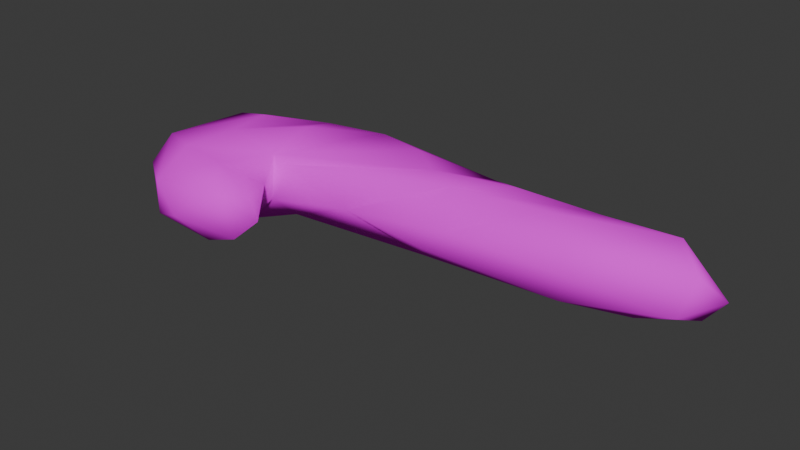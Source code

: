 # Source: Pancreas.blend  (saved by Blender 5.1.30; exported with 4.5.12 LTS)
import bpy
from mathutils import Matrix  # noqa: F401  (used for matrix-valued properties, if any)

bpy.ops.wm.read_factory_settings(use_empty=True)
scene = bpy.context.scene
scene.name = 'Scene'

# ---- collections
col_collection = bpy.data.collections.new('Collection'); scene.collection.children.link(col_collection)

# ---- images (referenced by path relative to the original .blend; pixels are not part of the script)
import os
ASSET_DIR = os.environ.get("B2B_ASSET_DIR", "")  # directory of the original .blend (textures are referenced by path, not embedded)
HERE = os.path.dirname(os.path.abspath(__file__))  # packed textures are extracted next to this script under _unpacked/

def load_image(name, relpath, width, height, colorspace="sRGB"):
    """Load a texture the original file referenced (path relative to the .blend, or extracted next to this script)."""
    p = next((c for c in (os.path.join(HERE, relpath), os.path.join(ASSET_DIR, relpath)) if relpath and os.path.exists(c)), "")
    if p:
        img = bpy.data.images.load(p, check_existing=True)
        img.name = name
    else:  # same state as the original file: an image datablock whose file is absent (Cycles renders it pink)
        img = bpy.data.images.new(name, width, height)
        img.source = "FILE"
        img.filepath = "//" + (relpath or name)
    img.colorspace_settings.name = colorspace
    return img
img_pancreas_psd = load_image('Pancreas.psd', 'Pancreas.psd', 1024, 1024, 'sRGB')

# ---- materials (node trees are filled in below, after node groups)
mat_pancreas = bpy.data.materials.new('Pancreas')
mat_pancreas.diffuse_color = (0.5882, 0.5882, 0.5882, 1.0)
mat_pancreas.roughness = 0.8586
mat_pancreas.specular_intensity = 0.0

# ---- material node trees
mat_pancreas.use_nodes = True; mat_pancreas.node_tree.nodes.clear()
_N = mat_pancreas.node_tree.nodes; _L = mat_pancreas.node_tree.links
n0 = _N.new('ShaderNodeBsdfPrincipled'); n0.name = 'Principled BSDF'; n0.location = (0, 300)
n0.inputs[2].default_value = 0.8586
n0.inputs[13].default_value = 0.0
n0.inputs[14].default_value = (0.9, 0.9, 0.9, 1.0)
n0.inputs[27].default_value = (0.0, 0.0, 0.0, 1.0)
n1 = _N.new('ShaderNodeOutputMaterial'); n1.name = 'Material Output'; n1.location = (280, 300)
n2 = _N.new('ShaderNodeTexImage'); n2.name = 'Image Texture'; n2.location = (-480, 300)
n2.image = img_pancreas_psd
_L.new(n2.outputs[0], n0.inputs[0])
_L.new(n0.outputs[0], n1.inputs[0])
n1.is_active_output = True

# ---- world
world_world = bpy.data.worlds.new('World'); scene.world = world_world
world_world.use_nodes = True; world_world.node_tree.nodes.clear()
_N = world_world.node_tree.nodes; _L = world_world.node_tree.links
n0 = _N.new('ShaderNodeOutputWorld'); n0.name = 'World Output'; n0.location = (200, 100)
n1 = _N.new('ShaderNodeBackground'); n1.name = 'Background'; n1.location = (-200, 100)
n1.inputs[0].default_value = (0.05088, 0.05088, 0.05088, 1.0)
_L.new(n1.outputs[0], n0.inputs[0])
n0.is_active_output = True
world_world.color = (0.05088, 0.05088, 0.05088)
world_world.sun_shadow_jitter_overblur = 0.0

# ---- meshes
me_pancreas = bpy.data.meshes.new('Pancreas')
me_pancreas.from_pydata([(12.22, 2.716, -3.082), (-5.824, 0.9415, -2.874), (-4.584, 1.431, -3.677), (-6.12, 2.821, 4.823), (14.66, 1.909, -2.379), (-3.45, 3.051, 4.506), (4.181, 3.71, -0.5867), (4.395, 3.011, -3.38), (-3.693, 0.2137, -2.283), (-1.282, 2.024, -4.076), (-2.414, 1.228, 4.259), (-4.264, 3.544, 3.068), (-6.333, 1.274, 4.668), (-5.935, 3.788, 0.7894), (1.064, 3.625, -2.704), (9.56, 3.54, -2.462), (12.76, 3.708, -2.393), (-0.258, 0.2653, -1.287), (8.024, 0.6397, -2.424), (11.57, 0.401, -1.735), (-1.081, 3.597, -3.109), (10.73, 0.7284, -2.837), (7.962, 2.265, -3.384), (13.46, 1.406, -1.062), (4.93, 2.544, 0.6101), (0.3683, 2.092, 0.8967), (-2.228, 2.982, 3.658), (-3.742, 0.8196, 4.405), (-4.005, 3.388, -2.95), (-8.344, 1.444, -1.889), (-6.115, 3.806, -1.124), (-3.574, 3.908, -1.094), (2.927, 3.8, -1.235), (9.35, 3.106, -0.1462), (6.203, 3.721, -2.117), (8.235, 3.745, -1.111), (-8.306, 0.9134, 2.355), (-8.75, 0.8449, 0.3826), (-3.089, 0.5509, 0.2205), (-5.127, 0.2747, 1.87), (-6.373, 0.1839, 0.0466), (0.3904, 0.5781, -3.024), (3.213, 0.3934, -2.145), (3.31, 0.686, -0.1931), (9.356, 0.9173, -0.2692), (13.95, 1.065, -2.06), (-8.584, 3.266, 1.932), (-8.926, 2.242, -0.9551), (-9.255, 1.864, 1.131), (4.627, 1.266, -3.441), (13.13, 1.676, -2.851), (13.91, 2.889, -1.552), (9.863, 2.195, 0.09064), (3.899, 1.497, 0.6293), (-2.65, 3.137, 0.8838), (-3.156, 1.682, 1.458), (-4.986, 1.693, 4.997), (-3.468, 3.426, 0.9411), (-6.034, 3.825, 3.198), (-8.674, 2.29, 3.003), (-7.526, 0.9863, 3.594), (-5.698, 0.1658, 2.593), (-4.079, 0.6124, 1.929), (-3.07, 2.505, 1.915), (-1.678, 1.989, 3.664), (-7.179, 3.082, -2.539), (-8.142, 3.219, -1.687), (-5.561, 2.472, -3.41), (-7.439, 0.6618, -1.556), (-7.028, 2.258, -2.981), (-7.053, 1.927, -2.879)], [], [(46, 13, 30), (13, 57, 31), (13, 31, 28), (28, 30, 13), (30, 66, 46), (32, 57, 54), (54, 6, 32), (14, 20, 57), (57, 32, 14), (31, 57, 20), (20, 28, 31), (24, 33, 35), (35, 6, 24), (15, 7, 34), (15, 34, 6), (6, 35, 15), (32, 34, 7), (14, 32, 7), (32, 6, 34), (35, 33, 16), (51, 16, 33), (15, 16, 0), (35, 16, 15), (36, 37, 68), (40, 39, 36), (36, 68, 40), (37, 29, 68), (38, 40, 8), (68, 1, 8), (40, 68, 8), (39, 40, 38), (38, 55, 39), (8, 17, 38), (41, 17, 8), (41, 42, 17), (42, 43, 17), (38, 17, 43), (43, 42, 18), (42, 41, 49), (49, 18, 42), (44, 43, 19), (44, 19, 23), (18, 19, 43), (21, 19, 18), (50, 45, 19), (50, 19, 21), (19, 45, 23), (48, 59, 46), (47, 48, 46), (46, 66, 47), (29, 37, 48), (48, 47, 29), (37, 36, 48), (48, 36, 59), (7, 9, 20), (20, 14, 7), (49, 41, 9), (49, 9, 7), (41, 8, 2), (2, 9, 41), (7, 15, 22), (7, 22, 49), (21, 18, 22), (49, 22, 18), (22, 15, 0), (50, 21, 0), (0, 21, 22), (0, 16, 4), (4, 50, 0), (51, 4, 16), (23, 4, 51), (23, 45, 4), (50, 4, 45), (52, 23, 51), (51, 33, 52), (23, 52, 44), (24, 52, 33), (25, 24, 6), (24, 25, 53), (43, 44, 53), (52, 24, 53), (53, 44, 52), (25, 6, 54), (55, 25, 54), (25, 55, 38), (38, 43, 25), (53, 25, 43), (5, 64, 26), (64, 5, 10), (3, 56, 5), (56, 10, 5), (10, 56, 27), (58, 57, 13), (58, 11, 57), (13, 46, 58), (3, 58, 46), (60, 59, 36), (60, 12, 59), (12, 3, 59), (36, 61, 60), (36, 39, 61), (39, 55, 62), (10, 27, 61), (61, 62, 10), (61, 39, 62), (61, 12, 60), (62, 55, 63), (55, 54, 57), (55, 57, 63), (63, 57, 11), (63, 11, 26), (64, 63, 26), (62, 63, 64), (26, 11, 5), (11, 58, 3), (3, 5, 11), (56, 3, 12), (12, 61, 27), (27, 56, 12), (64, 10, 62), (66, 30, 65), (28, 65, 30), (65, 28, 67), (70, 69, 67), (67, 69, 65), (9, 28, 20), (28, 9, 67), (2, 67, 9), (67, 1, 70), (1, 67, 2), (2, 8, 1), (29, 1, 68), (29, 70, 1), (66, 29, 47), (29, 65, 69), (69, 70, 29), (65, 29, 66), (3, 46, 59)])
me_pancreas.polygons.foreach_set('use_smooth', [True] * 138)
_uv = me_pancreas.uv_layers.new(name='uvSet1')
_uv.uv.foreach_set('vector', [0.3615, 0.4799, 0.355, 0.5699, 0.2901, 0.5643, 0.355, 0.5699, 0.3487, 0.6937, 0.2989, 0.6622, 0.355, 0.5699, 0.2989, 0.6622, 0.236, 0.6581, 0.236, 0.6581, 0.2901, 0.5643, 0.355, 0.5699, 0.2901, 0.5643, 0.2862, 0.498, 0.3615, 0.4799, 0.3181, 0.8699, 0.3487, 0.6937, 0.3738, 0.6791, 0.3738, 0.6791, 0.3524, 0.8876, 0.3181, 0.8699, 0.2602, 0.8439, 0.2502, 0.759, 0.3487, 0.6937, 0.3487, 0.6937, 0.3181, 0.8699, 0.2602, 0.8439, 0.2989, 0.6622, 0.3487, 0.6937, 0.2502, 0.759, 0.2502, 0.759, 0.236, 0.6581, 0.2989, 0.6622, 0.7088, 0.5762, 0.7096, 0.7307, 0.6768, 0.6923, 0.6768, 0.6923, 0.6807, 0.5365, 0.7088, 0.5762, 0.6339, 0.7459, 0.5861, 0.5351, 0.6309, 0.6164, 0.6339, 0.7459, 0.6309, 0.6164, 0.6807, 0.5365, 0.6807, 0.5365, 0.6768, 0.6923, 0.6339, 0.7459, 0.6402, 0.5004, 0.6309, 0.6164, 0.5861, 0.5351, 0.6007, 0.4856, 0.6402, 0.5004, 0.5861, 0.5351, 0.6402, 0.5004, 0.6807, 0.5365, 0.6309, 0.6164, 0.6768, 0.6923, 0.7096, 0.7307, 0.6582, 0.8555, 0.6812, 0.8936, 0.6582, 0.8555, 0.7096, 0.7307, 0.6339, 0.7459, 0.6582, 0.8555, 0.6328, 0.8376, 0.6768, 0.6923, 0.6582, 0.8555, 0.6339, 0.7459, 0.0366, 0.486, 0.1046, 0.477, 0.153, 0.5208, 0.08762, 0.553, 0.04166, 0.5624, 0.0366, 0.486, 0.0366, 0.486, 0.153, 0.5208, 0.08762, 0.553, 0.1046, 0.477, 0.1522, 0.4874, 0.153, 0.5208, 0.0771, 0.6744, 0.08762, 0.553, 0.1654, 0.6617, 0.153, 0.5208, 0.1691, 0.5671, 0.1654, 0.6617, 0.08762, 0.553, 0.153, 0.5208, 0.1654, 0.6617, 0.04166, 0.5624, 0.08762, 0.553, 0.0771, 0.6744, 0.0771, 0.6744, 0.05229, 0.6429, 0.04166, 0.5624, 0.1654, 0.6617, 0.09973, 0.7716, 0.0771, 0.6744, 0.1733, 0.8167, 0.09973, 0.7716, 0.1654, 0.6617, 0.1733, 0.8167, 0.1355, 0.889, 0.09973, 0.7716, 0.1355, 0.889, 0.06479, 0.8605, 0.09973, 0.7716, 0.0771, 0.6744, 0.09973, 0.7716, 0.06479, 0.8605, 0.4596, 0.5242, 0.5152, 0.5129, 0.5051, 0.6839, 0.5152, 0.5129, 0.5612, 0.4885, 0.5543, 0.5246, 0.5543, 0.5246, 0.5051, 0.6839, 0.5152, 0.5129, 0.4272, 0.7459, 0.4596, 0.5242, 0.4696, 0.8082, 0.4272, 0.7459, 0.4696, 0.8082, 0.4419, 0.8538, 0.5051, 0.6839, 0.4696, 0.8082, 0.4596, 0.5242, 0.5046, 0.7923, 0.4696, 0.8082, 0.5051, 0.6839, 0.501, 0.8563, 0.4679, 0.8998, 0.4696, 0.8082, 0.501, 0.8563, 0.4696, 0.8082, 0.5046, 0.7923, 0.4696, 0.8082, 0.4679, 0.8998, 0.4419, 0.8538, 0.7797, 0.5321, 0.7348, 0.5176, 0.7545, 0.492, 0.8548, 0.5274, 0.7797, 0.5321, 0.7545, 0.492, 0.7545, 0.492, 0.8573, 0.4912, 0.8548, 0.5274, 0.8602, 0.5684, 0.8048, 0.5697, 0.7797, 0.5321, 0.7797, 0.5321, 0.8548, 0.5274, 0.8602, 0.5684, 0.8048, 0.5697, 0.7418, 0.5646, 0.7797, 0.5321, 0.7797, 0.5321, 0.7418, 0.5646, 0.7348, 0.5176, 0.8441, 0.2266, 0.7041, 0.2534, 0.6817, 0.2114, 0.6817, 0.2114, 0.8141, 0.206, 0.8441, 0.2266, 0.865, 0.281, 0.7778, 0.3156, 0.7041, 0.2534, 0.865, 0.281, 0.7041, 0.2534, 0.8441, 0.2266, 0.7778, 0.3156, 0.6864, 0.3181, 0.5695, 0.2824, 0.5695, 0.2824, 0.7041, 0.2534, 0.7778, 0.3156, 0.6478, 0.03743, 0.845, 0.02801, 0.7787, 0.06528, 0.6478, 0.03743, 0.7787, 0.06528, 0.6489, 0.09116, 0.8841, 0.1114, 0.7367, 0.1106, 0.7787, 0.06528, 0.6489, 0.09116, 0.7787, 0.06528, 0.7367, 0.1106, 0.7787, 0.06528, 0.845, 0.02801, 0.9248, 0.0479, 0.9653, 0.08082, 0.8841, 0.1114, 0.9248, 0.0479, 0.9248, 0.0479, 0.8841, 0.1114, 0.7787, 0.06528, 0.8832, 0.2041, 0.915, 0.2042, 0.9331, 0.2495, 0.9331, 0.2495, 0.8887, 0.2534, 0.8832, 0.2041, 0.95, 0.2193, 0.9331, 0.2495, 0.915, 0.2042, 0.9598, 0.2569, 0.9331, 0.2495, 0.95, 0.2193, 0.9598, 0.2569, 0.937, 0.2828, 0.9331, 0.2495, 0.8887, 0.2534, 0.9331, 0.2495, 0.937, 0.2828, 0.5486, 0.3922, 0.4104, 0.414, 0.388, 0.3747, 0.388, 0.3747, 0.563, 0.3555, 0.5486, 0.3922, 0.4104, 0.414, 0.5486, 0.3922, 0.5674, 0.4355, 0.7301, 0.3788, 0.5486, 0.3922, 0.563, 0.3555, 0.8071, 0.3889, 0.7301, 0.3788, 0.7795, 0.3469, 0.7301, 0.3788, 0.8071, 0.3889, 0.7731, 0.4207, 0.7634, 0.4443, 0.5674, 0.4355, 0.7731, 0.4207, 0.5486, 0.3922, 0.7301, 0.3788, 0.7731, 0.4207, 0.7731, 0.4207, 0.5674, 0.4355, 0.5486, 0.3922, 0.1417, 0.1112, 0.1297, 0.0277, 0.3249, 0.0669, 0.3459, 0.1237, 0.1417, 0.1112, 0.3249, 0.0669, 0.1417, 0.1112, 0.3459, 0.1237, 0.3098, 0.1699, 0.3098, 0.1699, 0.04021, 0.1746, 0.1417, 0.1112, 0.02454, 0.1334, 0.1417, 0.1112, 0.04021, 0.1746, 0.1394, 0.3092, 0.1052, 0.3348, 0.1078, 0.3158, 0.1052, 0.3348, 0.1394, 0.3092, 0.1194, 0.3464, 0.2151, 0.2974, 0.1833, 0.3387, 0.1394, 0.3092, 0.1833, 0.3387, 0.1194, 0.3464, 0.1394, 0.3092, 0.1194, 0.3464, 0.1833, 0.3387, 0.1464, 0.3656, 0.4752, 0.08911, 0.3824, 0.06284, 0.4723, 0.0501, 0.4752, 0.08911, 0.4039, 0.09194, 0.3824, 0.06284, 0.4723, 0.0501, 0.5338, 0.07957, 0.4752, 0.08911, 0.2151, 0.2974, 0.2039, 0.2218, 0.2684, 0.2199, 0.5153, 0.1136, 0.538, 0.1114, 0.5309, 0.135, 0.3051, 0.387, 0.2305, 0.355, 0.3365, 0.307, 0.2305, 0.355, 0.2151, 0.2974, 0.3365, 0.307, 0.5309, 0.135, 0.4648, 0.1269, 0.5153, 0.1136, 0.5309, 0.135, 0.4394, 0.1482, 0.4648, 0.1269, 0.4394, 0.1482, 0.3459, 0.1237, 0.3874, 0.1331, 0.1194, 0.3464, 0.1464, 0.3656, 0.197, 0.4424, 0.197, 0.4424, 0.07096, 0.4043, 0.1194, 0.3464, 0.197, 0.4424, 0.1131, 0.4348, 0.07096, 0.4043, 0.197, 0.4424, 0.2305, 0.355, 0.3051, 0.387, 0.3874, 0.1331, 0.3459, 0.1237, 0.3717, 0.1014, 0.3459, 0.1237, 0.3249, 0.0669, 0.3824, 0.06284, 0.3459, 0.1237, 0.3824, 0.06284, 0.3717, 0.1014, 0.3717, 0.1014, 0.3824, 0.06284, 0.4039, 0.09194, 0.04354, 0.3168, 0.1197, 0.2545, 0.1078, 0.3158, 0.1052, 0.3348, 0.04354, 0.3168, 0.1078, 0.3158, 0.07096, 0.4043, 0.04354, 0.3168, 0.1052, 0.3348, 0.1078, 0.3158, 0.1197, 0.2545, 0.1394, 0.3092, 0.1197, 0.2545, 0.2039, 0.2218, 0.2151, 0.2974, 0.2151, 0.2974, 0.1394, 0.3092, 0.1197, 0.2545, 0.1833, 0.3387, 0.2151, 0.2974, 0.2305, 0.355, 0.2305, 0.355, 0.197, 0.4424, 0.1464, 0.3656, 0.1464, 0.3656, 0.1833, 0.3387, 0.2305, 0.355, 0.1052, 0.3348, 0.1194, 0.3464, 0.07096, 0.4043, 0.4083, 0.2239, 0.4921, 0.1961, 0.4573, 0.2262, 0.5856, 0.2099, 0.4573, 0.2262, 0.4921, 0.1961, 0.4573, 0.2262, 0.5856, 0.2099, 0.5271, 0.245, 0.47, 0.2633, 0.4689, 0.2607, 0.5271, 0.245, 0.5271, 0.245, 0.4689, 0.2607, 0.4573, 0.2262, 0.7041, 0.2534, 0.5856, 0.2099, 0.6817, 0.2114, 0.5856, 0.2099, 0.7041, 0.2534, 0.5271, 0.245, 0.5695, 0.2824, 0.5271, 0.245, 0.7041, 0.2534, 0.5271, 0.245, 0.5121, 0.3103, 0.4678, 0.2658, 0.5121, 0.3103, 0.5271, 0.245, 0.5695, 0.2824, 0.5695, 0.2824, 0.54, 0.3248, 0.5121, 0.3103, 0.4076, 0.2876, 0.5121, 0.3103, 0.4341, 0.315, 0.4076, 0.2876, 0.4678, 0.2658, 0.5121, 0.3103, 0.4083, 0.2239, 0.4076, 0.2876, 0.3709, 0.2638, 0.4076, 0.2876, 0.4573, 0.2262, 0.4689, 0.2607, 0.4689, 0.2607, 0.4678, 0.2658, 0.4076, 0.2876, 0.4573, 0.2262, 0.4076, 0.2876, 0.4083, 0.2239, 0.5213, 0.097, 0.5338, 0.07957, 0.5163, 0.1522])
me_pancreas.materials.append(mat_pancreas)
me_pancreas.update()
me_pancreas.normals_split_custom_set([tuple(v) for v in zip(*[iter([-0.657, 0.7335, 0.1742, -0.03672, 0.9988, 0.03333, -0.05551, 0.985, -0.1635, -0.03672, 0.9988, 0.03333, 0.3246, 0.8678, 0.3763, 0.03914, 0.9974, -0.0607, -0.03672, 0.9988, 0.03333, 0.03914, 0.9974, -0.0607, -0.06493, 0.8049, -0.5899, -0.06493, 0.8049, -0.5899, -0.05551, 0.985, -0.1635, -0.03672, 0.9988, 0.03333, -0.05551, 0.985, -0.1635, -0.5951, 0.6655, -0.4505, -0.657, 0.7335, 0.1742, 0.01825, 0.9994, -0.03082, 0.3246, 0.8678, 0.3763, 0.1594, 0.4654, 0.8706, 0.1594, 0.4654, 0.8706, 0.07072, 0.8976, 0.4352, 0.01825, 0.9994, -0.03082, 0.03316, 0.9696, -0.2424, 0.001417, 0.8489, -0.5285, 0.3246, 0.8678, 0.3763, 0.3246, 0.8678, 0.3763, 0.01825, 0.9994, -0.03082, 0.03316, 0.9696, -0.2424, 0.03914, 0.9974, -0.0607, 0.3246, 0.8678, 0.3763, 0.001417, 0.8489, -0.5285, 0.001417, 0.8489, -0.5285, -0.06493, 0.8049, -0.5899, 0.03914, 0.9974, -0.0607, 0.04075, 0.3883, 0.9206, 0.1397, 0.6343, 0.7604, 0.04131, 0.9773, 0.208, 0.04131, 0.9773, 0.208, 0.07072, 0.8976, 0.4352, 0.04075, 0.3883, 0.9206, 0.005482, 0.8534, -0.5212, 0.03934, 0.5534, -0.832, -0.007924, 0.979, -0.2035, 0.005482, 0.8534, -0.5212, -0.007924, 0.979, -0.2035, 0.07072, 0.8976, 0.4352, 0.07072, 0.8976, 0.4352, 0.04131, 0.9773, 0.208, 0.005482, 0.8534, -0.5212, 0.01825, 0.9994, -0.03082, -0.007924, 0.979, -0.2035, 0.03934, 0.5534, -0.832, 0.03316, 0.9696, -0.2424, 0.01825, 0.9994, -0.03082, 0.03934, 0.5534, -0.832, 0.01825, 0.9994, -0.03082, 0.07072, 0.8976, 0.4352, -0.007924, 0.979, -0.2035, 0.04131, 0.9773, 0.208, 0.1397, 0.6343, 0.7604, 0.3241, 0.9009, -0.2887, 0.6567, 0.5734, 0.4898, 0.3241, 0.9009, -0.2887, 0.1397, 0.6343, 0.7604, 0.005482, 0.8534, -0.5212, 0.3241, 0.9009, -0.2887, 0.1382, 0.2351, -0.9621, 0.04131, 0.9773, 0.208, 0.3241, 0.9009, -0.2887, 0.005482, 0.8534, -0.5212, -0.6061, -0.741, 0.289, -0.6528, -0.7559, -0.05088, -0.3417, -0.8664, -0.3641, -0.1575, -0.9874, -0.01357, 0.1664, -0.9856, 0.0312, -0.6061, -0.741, 0.289, -0.6061, -0.741, 0.289, -0.3417, -0.8664, -0.3641, -0.1575, -0.9874, -0.01357, -0.6528, -0.7559, -0.05088, -0.7263, -0.3635, -0.5835, -0.3417, -0.8664, -0.3641, 0.1991, -0.9022, 0.3825, -0.1575, -0.9874, -0.01357, -0.06665, -0.9473, -0.3134, -0.3417, -0.8664, -0.3641, -0.2813, -0.6349, -0.7195, -0.06665, -0.9473, -0.3134, -0.1575, -0.9874, -0.01357, -0.3417, -0.8664, -0.3641, -0.06665, -0.9473, -0.3134, 0.1664, -0.9856, 0.0312, -0.1575, -0.9874, -0.01357, 0.1991, -0.9022, 0.3825, 0.1991, -0.9022, 0.3825, 0.6553, -0.3688, 0.6592, 0.1664, -0.9856, 0.0312, -0.06665, -0.9473, -0.3134, 0.04937, -0.9974, 0.05258, 0.1991, -0.9022, 0.3825, 0.03722, -0.8336, -0.5512, 0.04937, -0.9974, 0.05258, -0.06665, -0.9473, -0.3134, 0.03722, -0.8336, -0.5512, 0.0843, -0.9825, -0.1658, 0.04937, -0.9974, 0.05258, 0.0843, -0.9825, -0.1658, 0.04995, -0.8784, 0.4752, 0.04937, -0.9974, 0.05258, 0.1991, -0.9022, 0.3825, 0.04937, -0.9974, 0.05258, 0.04995, -0.8784, 0.4752, 0.04995, -0.8784, 0.4752, 0.0843, -0.9825, -0.1658, 0.002163, -0.8694, -0.4941, 0.0843, -0.9825, -0.1658, 0.03722, -0.8336, -0.5512, 0.07445, -0.4562, -0.8867, 0.07445, -0.4562, -0.8867, 0.002163, -0.8694, -0.4941, 0.0843, -0.9825, -0.1658, 0.1263, -0.6823, 0.7201, 0.04995, -0.8784, 0.4752, 0.2176, -0.9752, 0.03987, 0.1263, -0.6823, 0.7201, 0.2176, -0.9752, 0.03987, 0.4939, -0.3771, 0.7835, 0.002163, -0.8694, -0.4941, 0.2176, -0.9752, 0.03987, 0.04995, -0.8784, 0.4752, 0.06602, -0.6732, -0.7365, 0.2176, -0.9752, 0.03987, 0.002163, -0.8694, -0.4941, 0.1989, -0.3601, -0.9115, 0.5694, -0.8157, -0.1022, 0.2176, -0.9752, 0.03987, 0.1989, -0.3601, -0.9115, 0.2176, -0.9752, 0.03987, 0.06602, -0.6732, -0.7365, 0.2176, -0.9752, 0.03987, 0.5694, -0.8157, -0.1022, 0.4939, -0.3771, 0.7835, -0.9953, -0.07898, 0.05639, -0.807, 0.1266, 0.5769, -0.657, 0.7335, 0.1742, -0.9449, 0.1258, -0.3022, -0.9953, -0.07898, 0.05639, -0.657, 0.7335, 0.1742, -0.657, 0.7335, 0.1742, -0.5951, 0.6655, -0.4505, -0.9449, 0.1258, -0.3022, -0.7263, -0.3635, -0.5835, -0.6528, -0.7559, -0.05088, -0.9953, -0.07898, 0.05639, -0.9953, -0.07898, 0.05639, -0.9449, 0.1258, -0.3022, -0.7263, -0.3635, -0.5835, -0.6528, -0.7559, -0.05088, -0.6061, -0.741, 0.289, -0.9953, -0.07898, 0.05639, -0.9953, -0.07898, 0.05639, -0.6061, -0.741, 0.289, -0.807, 0.1266, 0.5769, 0.03934, 0.5534, -0.832, -0.02425, -0.0337, -0.9991, 0.001417, 0.8489, -0.5285, 0.001417, 0.8489, -0.5285, 0.03316, 0.9696, -0.2424, 0.03934, 0.5534, -0.832, 0.07445, -0.4562, -0.8867, 0.03722, -0.8336, -0.5512, -0.02425, -0.0337, -0.9991, 0.07445, -0.4562, -0.8867, -0.02425, -0.0337, -0.9991, 0.03934, 0.5534, -0.832, 0.03722, -0.8336, -0.5512, -0.06665, -0.9473, -0.3134, -0.2013, -0.3607, -0.9107, -0.2013, -0.3607, -0.9107, -0.02425, -0.0337, -0.9991, 0.03722, -0.8336, -0.5512, 0.03934, 0.5534, -0.832, 0.005482, 0.8534, -0.5212, 0.09131, 0.02674, -0.9955, 0.03934, 0.5534, -0.832, 0.09131, 0.02674, -0.9955, 0.07445, -0.4562, -0.8867, 0.06602, -0.6732, -0.7365, 0.002163, -0.8694, -0.4941, 0.09131, 0.02674, -0.9955, 0.07445, -0.4562, -0.8867, 0.09131, 0.02674, -0.9955, 0.002163, -0.8694, -0.4941, 0.09131, 0.02674, -0.9955, 0.005482, 0.8534, -0.5212, 0.1382, 0.2351, -0.9621, 0.1989, -0.3601, -0.9115, 0.06602, -0.6732, -0.7365, 0.1382, 0.2351, -0.9621, 0.1382, 0.2351, -0.9621, 0.06602, -0.6732, -0.7365, 0.09131, 0.02674, -0.9955, 0.1382, 0.2351, -0.9621, 0.3241, 0.9009, -0.2887, 0.9623, -0.05388, -0.2667, 0.9623, -0.05388, -0.2667, 0.1989, -0.3601, -0.9115, 0.1382, 0.2351, -0.9621, 0.6567, 0.5734, 0.4898, 0.9623, -0.05388, -0.2667, 0.3241, 0.9009, -0.2887, 0.4939, -0.3771, 0.7835, 0.9623, -0.05388, -0.2667, 0.6567, 0.5734, 0.4898, 0.4939, -0.3771, 0.7835, 0.5694, -0.8157, -0.1022, 0.9623, -0.05388, -0.2667, 0.1989, -0.3601, -0.9115, 0.9623, -0.05388, -0.2667, 0.5694, -0.8157, -0.1022, 0.2067, 0.02664, 0.978, 0.4939, -0.3771, 0.7835, 0.6567, 0.5734, 0.4898, 0.6567, 0.5734, 0.4898, 0.1397, 0.6343, 0.7604, 0.2067, 0.02664, 0.978, 0.4939, -0.3771, 0.7835, 0.2067, 0.02664, 0.978, 0.1263, -0.6823, 0.7201, 0.04075, 0.3883, 0.9206, 0.2067, 0.02664, 0.978, 0.1397, 0.6343, 0.7604, 0.08894, -0.01124, 0.996, 0.04075, 0.3883, 0.9206, 0.07072, 0.8976, 0.4352, 0.04075, 0.3883, 0.9206, 0.08894, -0.01124, 0.996, 0.03835, -0.438, 0.8982, 0.04995, -0.8784, 0.4752, 0.1263, -0.6823, 0.7201, 0.03835, -0.438, 0.8982, 0.2067, 0.02664, 0.978, 0.04075, 0.3883, 0.9206, 0.03835, -0.438, 0.8982, 0.03835, -0.438, 0.8982, 0.1263, -0.6823, 0.7201, 0.2067, 0.02664, 0.978, 0.08894, -0.01124, 0.996, 0.07072, 0.8976, 0.4352, 0.1594, 0.4654, 0.8706, 0.6553, -0.3688, 0.6592, 0.08894, -0.01124, 0.996, 0.1594, 0.4654, 0.8706, 0.08894, -0.01124, 0.996, 0.6553, -0.3688, 0.6592, 0.1991, -0.9022, 0.3825, 0.1991, -0.9022, 0.3825, 0.04995, -0.8784, 0.4752, 0.08894, -0.01124, 0.996, 0.03835, -0.438, 0.8982, 0.08894, -0.01124, 0.996, 0.04995, -0.8784, 0.4752, 0.2526, 0.6253, 0.7383, 0.9896, -0.09901, 0.1041, 0.6889, 0.713, 0.1303, 0.9896, -0.09901, 0.1041, 0.2526, 0.6253, 0.7383, 0.6082, -0.5657, 0.5569, -0.2874, 0.4932, 0.821, 0.02694, -0.1728, 0.9846, 0.2526, 0.6253, 0.7383, 0.02694, -0.1728, 0.9846, 0.6082, -0.5657, 0.5569, 0.2526, 0.6253, 0.7383, 0.6082, -0.5657, 0.5569, 0.02694, -0.1728, 0.9846, 0.1915, -0.7899, 0.5825, -0.1053, 0.9499, 0.2943, 0.3246, 0.8678, 0.3763, -0.03672, 0.9988, 0.03333, -0.1053, 0.9499, 0.2943, 0.2034, 0.971, 0.1252, 0.3246, 0.8678, 0.3763, -0.03672, 0.9988, 0.03333, -0.657, 0.7335, 0.1742, -0.1053, 0.9499, 0.2943, -0.2874, 0.4932, 0.821, -0.1053, 0.9499, 0.2943, -0.657, 0.7335, 0.1742, -0.5039, -0.6596, 0.5577, -0.807, 0.1266, 0.5769, -0.6061, -0.741, 0.289, -0.5039, -0.6596, 0.5577, -0.3202, -0.4961, 0.807, -0.807, 0.1266, 0.5769, -0.3202, -0.4961, 0.807, -0.2874, 0.4932, 0.821, -0.807, 0.1266, 0.5769, -0.6061, -0.741, 0.289, -0.06178, -0.9963, 0.05893, -0.5039, -0.6596, 0.5577, -0.6061, -0.741, 0.289, 0.1664, -0.9856, 0.0312, -0.06178, -0.9963, 0.05893, 0.1664, -0.9856, 0.0312, 0.6553, -0.3688, 0.6592, 0.4379, -0.7973, -0.4154, 0.6082, -0.5657, 0.5569, 0.1915, -0.7899, 0.5825, -0.06178, -0.9963, 0.05893, -0.06178, -0.9963, 0.05893, 0.4379, -0.7973, -0.4154, 0.6082, -0.5657, 0.5569, -0.06178, -0.9963, 0.05893, 0.1664, -0.9856, 0.0312, 0.4379, -0.7973, -0.4154, -0.06178, -0.9963, 0.05893, -0.3202, -0.4961, 0.807, -0.5039, -0.6596, 0.5577, 0.4379, -0.7973, -0.4154, 0.6553, -0.3688, 0.6592, 0.9203, 0.2628, -0.2897, 0.6553, -0.3688, 0.6592, 0.1594, 0.4654, 0.8706, 0.3246, 0.8678, 0.3763, 0.6553, -0.3688, 0.6592, 0.3246, 0.8678, 0.3763, 0.9203, 0.2628, -0.2897, 0.9203, 0.2628, -0.2897, 0.3246, 0.8678, 0.3763, 0.2034, 0.971, 0.1252, 0.9203, 0.2628, -0.2897, 0.2034, 0.971, 0.1252, 0.6889, 0.713, 0.1303, 0.9896, -0.09901, 0.1041, 0.9203, 0.2628, -0.2897, 0.6889, 0.713, 0.1303, 0.4379, -0.7973, -0.4154, 0.9203, 0.2628, -0.2897, 0.9896, -0.09901, 0.1041, 0.6889, 0.713, 0.1303, 0.2034, 0.971, 0.1252, 0.2526, 0.6253, 0.7383, 0.2034, 0.971, 0.1252, -0.1053, 0.9499, 0.2943, -0.2874, 0.4932, 0.821, -0.2874, 0.4932, 0.821, 0.2526, 0.6253, 0.7383, 0.2034, 0.971, 0.1252, 0.02694, -0.1728, 0.9846, -0.2874, 0.4932, 0.821, -0.3202, -0.4961, 0.807, -0.3202, -0.4961, 0.807, -0.06178, -0.9963, 0.05893, 0.1915, -0.7899, 0.5825, 0.1915, -0.7899, 0.5825, 0.02694, -0.1728, 0.9846, -0.3202, -0.4961, 0.807, 0.9896, -0.09901, 0.1041, 0.6082, -0.5657, 0.5569, 0.4379, -0.7973, -0.4154, -0.5951, 0.6655, -0.4505, -0.05551, 0.985, -0.1635, -0.4063, 0.6265, -0.6651, -0.06493, 0.8049, -0.5899, -0.4063, 0.6265, -0.6651, -0.05551, 0.985, -0.1635, -0.4063, 0.6265, -0.6651, -0.06493, 0.8049, -0.5899, -0.2327, 0.2546, -0.9386, -0.4315, -0.2964, -0.852, -0.4609, 0.06742, -0.8849, -0.2327, 0.2546, -0.9386, -0.2327, 0.2546, -0.9386, -0.4609, 0.06742, -0.8849, -0.4063, 0.6265, -0.6651, -0.02425, -0.0337, -0.9991, -0.06493, 0.8049, -0.5899, 0.001417, 0.8489, -0.5285, -0.06493, 0.8049, -0.5899, -0.02425, -0.0337, -0.9991, -0.2327, 0.2546, -0.9386, -0.2013, -0.3607, -0.9107, -0.2327, 0.2546, -0.9386, -0.02425, -0.0337, -0.9991, -0.2327, 0.2546, -0.9386, -0.2813, -0.6349, -0.7195, -0.4315, -0.2964, -0.852, -0.2813, -0.6349, -0.7195, -0.2327, 0.2546, -0.9386, -0.2013, -0.3607, -0.9107, -0.2013, -0.3607, -0.9107, -0.06665, -0.9473, -0.3134, -0.2813, -0.6349, -0.7195, -0.7263, -0.3635, -0.5835, -0.2813, -0.6349, -0.7195, -0.3417, -0.8664, -0.3641, -0.7263, -0.3635, -0.5835, -0.4315, -0.2964, -0.852, -0.2813, -0.6349, -0.7195, -0.5951, 0.6655, -0.4505, -0.7263, -0.3635, -0.5835, -0.9449, 0.1258, -0.3022, -0.7263, -0.3635, -0.5835, -0.4063, 0.6265, -0.6651, -0.4609, 0.06742, -0.8849, -0.4609, 0.06742, -0.8849, -0.4315, -0.2964, -0.852, -0.7263, -0.3635, -0.5835, -0.4063, 0.6265, -0.6651, -0.7263, -0.3635, -0.5835, -0.5951, 0.6655, -0.4505, -0.2874, 0.4932, 0.821, -0.657, 0.7335, 0.1742, -0.807, 0.1266, 0.5769])] * 3)])

# ---- objects
ob_pancreas = bpy.data.objects.new('Pancreas', me_pancreas)

# ---- transforms, parenting, visibility, modifiers, constraints
ob_pancreas.location = (0.0, 0.0, 0.0)
ob_pancreas.rotation_euler = (1.571, -0.0, 0.0)
ob_pancreas.scale = (0.01, 0.01, 0.01)

# ---- collection membership
col_collection.objects.link(ob_pancreas)

# ---- scene / render settings (as saved in the file)
scene.frame_start = 1; scene.frame_end = 250; scene.frame_set(2)
scene.render.engine = 'BLENDER_EEVEE_NEXT'
scene.render.fps = 30
scene.render.bake_bias = 0.0
scene.render.bake_samples = 0
scene.cycles.sampling_pattern = 'TABULATED_SOBOL'
scene.eevee.use_volume_custom_range = False
bpy.context.view_layer.update()

# ---- added for rendering (the .blend has no active camera and no usable light): camera, sun
cam_auto = bpy.data.cameras.new('AutoCamera')
cam_auto.lens = 50.0
cam_auto.sensor_width = 36.0
cam_auto.clip_end = 1000.0
ob_auto_camera = bpy.data.objects.new('AutoCamera', cam_auto)
scene.collection.objects.link(ob_auto_camera)
ob_auto_camera.location = (0.266225, -0.291629, 0.211722)
ob_auto_camera.rotation_euler = (1.09748, -7.21219e-08, 0.694738)
scene.camera = ob_auto_camera
light_auto_sun = bpy.data.lights.new('AutoSun', 'SUN')
light_auto_sun.energy = 3.0
light_auto_sun.angle = 0.0523599
ob_auto_sun = bpy.data.objects.new('AutoSun', light_auto_sun)
scene.collection.objects.link(ob_auto_sun)
ob_auto_sun.rotation_euler = (0.872665, 0.174533, 0.523599)
bpy.context.view_layer.update()
